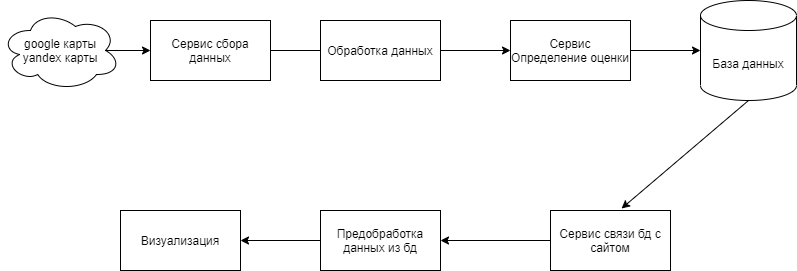

The diagram above was exported from draw.io. Its source (the exported page's mxGraphModel, read from the mxfile embedded in the PNG):
<mxGraphModel dx="2500" dy="896" grid="1" gridSize="10" guides="1" tooltips="1" connect="1" arrows="1" fold="1" page="1" pageScale="1" pageWidth="827" pageHeight="1169" math="0" shadow="0">
  <root>
    <mxCell id="0" />
    <mxCell id="1" parent="0" />
    <mxCell id="2qDKaILlhexZg9MH6Cds-1" value="База данных" style="shape=cylinder3;whiteSpace=wrap;html=1;boundedLbl=1;backgroundOutline=1;size=15;" vertex="1" parent="1">
      <mxGeometry x="690" y="110" width="96" height="100" as="geometry" />
    </mxCell>
    <mxCell id="2qDKaILlhexZg9MH6Cds-2" value="Сервис сбора данных&lt;br&gt;" style="rounded=0;whiteSpace=wrap;html=1;" vertex="1" parent="1">
      <mxGeometry x="140" y="130" width="120" height="60" as="geometry" />
    </mxCell>
    <mxCell id="2qDKaILlhexZg9MH6Cds-5" value="" style="endArrow=classic;html=1;" edge="1" parent="1">
      <mxGeometry width="50" height="50" relative="1" as="geometry">
        <mxPoint x="80" y="160" as="sourcePoint" />
        <mxPoint x="140" y="160" as="targetPoint" />
      </mxGeometry>
    </mxCell>
    <mxCell id="2qDKaILlhexZg9MH6Cds-11" value="" style="endArrow=classic;html=1;exitX=1;exitY=0.5;exitDx=0;exitDy=0;" edge="1" parent="1" source="2qDKaILlhexZg9MH6Cds-2">
      <mxGeometry width="50" height="50" relative="1" as="geometry">
        <mxPoint x="320" y="190" as="sourcePoint" />
        <mxPoint x="320" y="160" as="targetPoint" />
      </mxGeometry>
    </mxCell>
    <mxCell id="2qDKaILlhexZg9MH6Cds-12" value="Сервис Определение оценки" style="rounded=0;whiteSpace=wrap;html=1;" vertex="1" parent="1">
      <mxGeometry x="500" y="130" width="120" height="60" as="geometry" />
    </mxCell>
    <mxCell id="2qDKaILlhexZg9MH6Cds-13" value="" style="endArrow=classic;html=1;exitX=1;exitY=0.5;exitDx=0;exitDy=0;entryX=0;entryY=0.5;entryDx=0;entryDy=0;entryPerimeter=0;" edge="1" parent="1" source="2qDKaILlhexZg9MH6Cds-12" target="2qDKaILlhexZg9MH6Cds-1">
      <mxGeometry width="50" height="50" relative="1" as="geometry">
        <mxPoint x="730" y="290" as="sourcePoint" />
        <mxPoint x="780" y="240" as="targetPoint" />
      </mxGeometry>
    </mxCell>
    <mxCell id="2qDKaILlhexZg9MH6Cds-14" value="Визуализация" style="rounded=0;whiteSpace=wrap;html=1;" vertex="1" parent="1">
      <mxGeometry x="110" y="320" width="120" height="60" as="geometry" />
    </mxCell>
    <mxCell id="2qDKaILlhexZg9MH6Cds-15" value="Сервис связи бд с сайтом" style="rounded=0;whiteSpace=wrap;html=1;" vertex="1" parent="1">
      <mxGeometry x="540" y="320" width="120" height="60" as="geometry" />
    </mxCell>
    <mxCell id="2qDKaILlhexZg9MH6Cds-16" value="" style="endArrow=classic;html=1;exitX=0.5;exitY=1;exitDx=0;exitDy=0;exitPerimeter=0;entryX=0.592;entryY=-0.033;entryDx=0;entryDy=0;entryPerimeter=0;" edge="1" parent="1" source="2qDKaILlhexZg9MH6Cds-1" target="2qDKaILlhexZg9MH6Cds-15">
      <mxGeometry width="50" height="50" relative="1" as="geometry">
        <mxPoint x="700" y="280" as="sourcePoint" />
        <mxPoint x="750" y="230" as="targetPoint" />
      </mxGeometry>
    </mxCell>
    <mxCell id="2qDKaILlhexZg9MH6Cds-17" value="Предобработка данных из бд" style="rounded=0;whiteSpace=wrap;html=1;" vertex="1" parent="1">
      <mxGeometry x="310" y="320" width="120" height="60" as="geometry" />
    </mxCell>
    <mxCell id="2qDKaILlhexZg9MH6Cds-18" value="google карты&lt;br&gt;yandex карты" style="ellipse;shape=cloud;whiteSpace=wrap;html=1;" vertex="1" parent="1">
      <mxGeometry x="-10" y="120" width="120" height="80" as="geometry" />
    </mxCell>
    <mxCell id="2qDKaILlhexZg9MH6Cds-19" value="" style="endArrow=classic;html=1;exitX=0;exitY=0.5;exitDx=0;exitDy=0;" edge="1" parent="1" source="2qDKaILlhexZg9MH6Cds-15" target="2qDKaILlhexZg9MH6Cds-17">
      <mxGeometry width="50" height="50" relative="1" as="geometry">
        <mxPoint x="600" y="360" as="sourcePoint" />
        <mxPoint x="650" y="310" as="targetPoint" />
      </mxGeometry>
    </mxCell>
    <mxCell id="2qDKaILlhexZg9MH6Cds-20" value="" style="endArrow=classic;html=1;exitX=0;exitY=0.5;exitDx=0;exitDy=0;" edge="1" parent="1" source="2qDKaILlhexZg9MH6Cds-17" target="2qDKaILlhexZg9MH6Cds-14">
      <mxGeometry width="50" height="50" relative="1" as="geometry">
        <mxPoint x="340" y="320" as="sourcePoint" />
        <mxPoint x="390" y="270" as="targetPoint" />
      </mxGeometry>
    </mxCell>
    <mxCell id="2qDKaILlhexZg9MH6Cds-23" value="Обработка данных" style="rounded=0;whiteSpace=wrap;html=1;" vertex="1" parent="1">
      <mxGeometry x="310" y="130" width="120" height="60" as="geometry" />
    </mxCell>
    <mxCell id="2qDKaILlhexZg9MH6Cds-24" value="" style="endArrow=classic;html=1;exitX=1;exitY=0.5;exitDx=0;exitDy=0;entryX=0;entryY=0.5;entryDx=0;entryDy=0;" edge="1" parent="1" source="2qDKaILlhexZg9MH6Cds-23" target="2qDKaILlhexZg9MH6Cds-12">
      <mxGeometry width="50" height="50" relative="1" as="geometry">
        <mxPoint x="480" y="110" as="sourcePoint" />
        <mxPoint x="530" y="60" as="targetPoint" />
      </mxGeometry>
    </mxCell>
  </root>
</mxGraphModel>